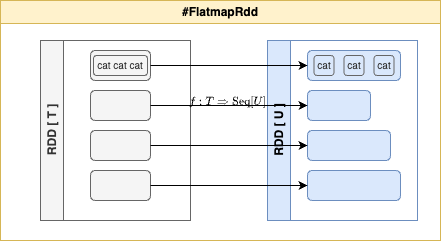

The diagram above was exported from draw.io. Its source (the exported page's mxGraphModel, read from the mxfile embedded in the PNG):
<mxGraphModel dx="798" dy="692" grid="1" gridSize="10" guides="1" tooltips="1" connect="1" arrows="1" fold="1" page="1" pageScale="1" pageWidth="827" pageHeight="1169" background="#ffffff" math="1" shadow="0">
  <root>
    <mxCell id="0" />
    <mxCell id="1" parent="0" />
    <mxCell id="Gj8M5XKjT_dwclbzp0st-197" value="G" style="group" parent="1" connectable="0" vertex="1">
      <mxGeometry x="80" y="80" width="440" height="240" as="geometry" />
    </mxCell>
    <mxCell id="Gj8M5XKjT_dwclbzp0st-136" value="#FlatmapRdd" style="swimlane;whiteSpace=wrap;html=1;fillColor=#fff2cc;strokeColor=#d6b656;movable=1;resizable=1;rotatable=1;deletable=1;editable=1;locked=0;connectable=1;container=1;" parent="Gj8M5XKjT_dwclbzp0st-197" vertex="1">
      <mxGeometry width="440" height="240" as="geometry">
        <mxRectangle width="120" height="30" as="alternateBounds" />
      </mxGeometry>
    </mxCell>
    <mxCell id="Gj8M5XKjT_dwclbzp0st-137" value="RDD [ T ]" style="swimlane;horizontal=0;whiteSpace=wrap;html=1;fillColor=#f5f5f5;fontColor=#333333;strokeColor=#666666;container=1;" parent="Gj8M5XKjT_dwclbzp0st-136" vertex="1">
      <mxGeometry x="40" y="40" width="150" height="180" as="geometry">
        <mxRectangle x="40" y="40" width="40" height="80" as="alternateBounds" />
      </mxGeometry>
    </mxCell>
    <mxCell id="Gj8M5XKjT_dwclbzp0st-139" value="" style="rounded=1;whiteSpace=wrap;html=1;fillColor=#f5f5f5;fontColor=#333333;strokeColor=#666666;container=0;" parent="Gj8M5XKjT_dwclbzp0st-137" vertex="1">
      <mxGeometry x="50" y="10" width="60" height="30" as="geometry" />
    </mxCell>
    <mxCell id="Gj8M5XKjT_dwclbzp0st-140" value="" style="rounded=1;whiteSpace=wrap;html=1;fillColor=#f5f5f5;fontColor=#333333;strokeColor=#666666;container=0;" parent="Gj8M5XKjT_dwclbzp0st-137" vertex="1">
      <mxGeometry x="50" y="50" width="60" height="30" as="geometry" />
    </mxCell>
    <mxCell id="Gj8M5XKjT_dwclbzp0st-141" value="" style="rounded=1;whiteSpace=wrap;html=1;fillColor=#f5f5f5;fontColor=#333333;strokeColor=#666666;container=0;" parent="Gj8M5XKjT_dwclbzp0st-137" vertex="1">
      <mxGeometry x="50" y="90" width="60" height="30" as="geometry" />
    </mxCell>
    <mxCell id="Gj8M5XKjT_dwclbzp0st-152" value="&lt;font style=&quot;font-size: 10px;&quot;&gt;cat cat cat&lt;/font&gt;" style="rounded=1;whiteSpace=wrap;html=1;fillColor=#f5f5f5;fontColor=#333333;strokeColor=#666666;container=0;" parent="Gj8M5XKjT_dwclbzp0st-137" vertex="1">
      <mxGeometry x="53" y="15" width="54" height="20" as="geometry" />
    </mxCell>
    <mxCell id="Gj8M5XKjT_dwclbzp0st-142" value="" style="rounded=1;whiteSpace=wrap;html=1;fillColor=#f5f5f5;fontColor=#333333;strokeColor=#666666;container=0;" parent="Gj8M5XKjT_dwclbzp0st-137" vertex="1">
      <mxGeometry x="50" y="130" width="60" height="30" as="geometry" />
    </mxCell>
    <mxCell id="Gj8M5XKjT_dwclbzp0st-138" value="RDD [ U ]" style="swimlane;horizontal=0;whiteSpace=wrap;html=1;fillColor=#dae8fc;strokeColor=#6c8ebf;container=1;" parent="Gj8M5XKjT_dwclbzp0st-136" vertex="1">
      <mxGeometry x="267" y="40" width="150" height="180" as="geometry">
        <mxRectangle x="267" y="40" width="40" height="80" as="alternateBounds" />
      </mxGeometry>
    </mxCell>
    <mxCell id="Gj8M5XKjT_dwclbzp0st-150" value="" style="rounded=1;whiteSpace=wrap;html=1;fillColor=#dae8fc;strokeColor=#6c8ebf;container=0;" parent="Gj8M5XKjT_dwclbzp0st-138" vertex="1">
      <mxGeometry x="40" y="130" width="93" height="30" as="geometry" />
    </mxCell>
    <mxCell id="Gj8M5XKjT_dwclbzp0st-148" value="" style="rounded=1;whiteSpace=wrap;html=1;fillColor=#dae8fc;strokeColor=#6c8ebf;container=0;" parent="Gj8M5XKjT_dwclbzp0st-138" vertex="1">
      <mxGeometry x="40" y="90" width="83" height="30" as="geometry" />
    </mxCell>
    <mxCell id="Gj8M5XKjT_dwclbzp0st-145" value="" style="rounded=1;whiteSpace=wrap;html=1;fillColor=#dae8fc;strokeColor=#6c8ebf;container=0;" parent="Gj8M5XKjT_dwclbzp0st-138" vertex="1">
      <mxGeometry x="40" y="50" width="63" height="30" as="geometry" />
    </mxCell>
    <mxCell id="Gj8M5XKjT_dwclbzp0st-143" value="" style="rounded=1;whiteSpace=wrap;html=1;fillColor=#dae8fc;strokeColor=#6c8ebf;container=0;" parent="Gj8M5XKjT_dwclbzp0st-138" vertex="1">
      <mxGeometry x="40" y="10" width="93" height="30" as="geometry" />
    </mxCell>
    <mxCell id="Gj8M5XKjT_dwclbzp0st-153" value="&lt;font style=&quot;font-size: 10px;&quot;&gt;cat&lt;/font&gt;" style="rounded=1;whiteSpace=wrap;html=1;fillColor=#dae8fc;fontColor=#333333;strokeColor=#666666;container=0;align=center;" parent="Gj8M5XKjT_dwclbzp0st-138" vertex="1">
      <mxGeometry x="46.5" y="15" width="20" height="20" as="geometry" />
    </mxCell>
    <mxCell id="Gj8M5XKjT_dwclbzp0st-158" value="&lt;font style=&quot;font-size: 10px;&quot;&gt;cat&lt;/font&gt;" style="rounded=1;whiteSpace=wrap;html=1;fillColor=#dae8fc;fontColor=#333333;strokeColor=#666666;container=0;align=center;" parent="Gj8M5XKjT_dwclbzp0st-138" vertex="1">
      <mxGeometry x="76.5" y="15" width="20" height="20" as="geometry" />
    </mxCell>
    <mxCell id="Gj8M5XKjT_dwclbzp0st-159" value="&lt;font style=&quot;font-size: 10px;&quot;&gt;cat&lt;/font&gt;" style="rounded=1;whiteSpace=wrap;html=1;fillColor=#dae8fc;fontColor=#333333;strokeColor=#666666;container=0;align=center;" parent="Gj8M5XKjT_dwclbzp0st-138" vertex="1">
      <mxGeometry x="106.5" y="15" width="20" height="20" as="geometry" />
    </mxCell>
    <mxCell id="Gj8M5XKjT_dwclbzp0st-151" style="edgeStyle=none;html=1;" parent="Gj8M5XKjT_dwclbzp0st-136" source="Gj8M5XKjT_dwclbzp0st-142" target="Gj8M5XKjT_dwclbzp0st-150" edge="1">
      <mxGeometry relative="1" as="geometry" />
    </mxCell>
    <mxCell id="Gj8M5XKjT_dwclbzp0st-149" style="edgeStyle=none;html=1;" parent="Gj8M5XKjT_dwclbzp0st-136" source="Gj8M5XKjT_dwclbzp0st-141" target="Gj8M5XKjT_dwclbzp0st-148" edge="1">
      <mxGeometry relative="1" as="geometry" />
    </mxCell>
    <mxCell id="Gj8M5XKjT_dwclbzp0st-146" style="edgeStyle=none;html=1;" parent="Gj8M5XKjT_dwclbzp0st-136" source="Gj8M5XKjT_dwclbzp0st-140" target="Gj8M5XKjT_dwclbzp0st-145" edge="1">
      <mxGeometry relative="1" as="geometry" />
    </mxCell>
    <mxCell id="Gj8M5XKjT_dwclbzp0st-147" value="&lt;div&gt;$$ f : T \Rightarrow \text{Seq}[U] $$&lt;/div&gt;" style="edgeLabel;html=1;align=center;verticalAlign=middle;resizable=0;points=[];labelBackgroundColor=none;fontSize=10;container=0;" parent="Gj8M5XKjT_dwclbzp0st-146" connectable="0" vertex="1">
      <mxGeometry x="-0.3057" relative="1" as="geometry">
        <mxPoint x="21" y="-5" as="offset" />
      </mxGeometry>
    </mxCell>
    <mxCell id="Gj8M5XKjT_dwclbzp0st-144" style="edgeStyle=none;html=1;" parent="Gj8M5XKjT_dwclbzp0st-136" source="Gj8M5XKjT_dwclbzp0st-139" target="Gj8M5XKjT_dwclbzp0st-143" edge="1">
      <mxGeometry relative="1" as="geometry" />
    </mxCell>
  </root>
</mxGraphModel>